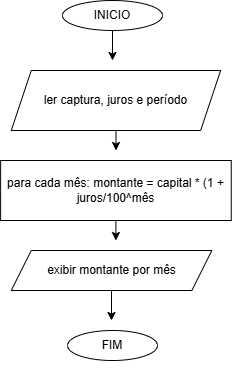

The diagram above was exported from draw.io. Its source (the exported page's mxGraphModel, read from the mxfile embedded in the PNG):
<mxGraphModel dx="1915" dy="1006" grid="1" gridSize="10" guides="1" tooltips="1" connect="1" arrows="1" fold="1" page="1" pageScale="1" pageWidth="827" pageHeight="1169" math="0" shadow="0">
  <root>
    <mxCell id="0" />
    <mxCell id="1" parent="0" />
    <mxCell id="Bwu1Xx9QFbBlA7bNmXKV-10" style="edgeStyle=orthogonalEdgeStyle;rounded=0;orthogonalLoop=1;jettySize=auto;html=1;exitX=0.5;exitY=1;exitDx=0;exitDy=0;entryX=0.5;entryY=0;entryDx=0;entryDy=0;" parent="1" source="Bwu1Xx9QFbBlA7bNmXKV-1" edge="1">
      <mxGeometry relative="1" as="geometry">
        <mxPoint x="380" y="110" as="targetPoint" />
      </mxGeometry>
    </mxCell>
    <mxCell id="Bwu1Xx9QFbBlA7bNmXKV-1" value="INICIO" style="ellipse;whiteSpace=wrap;html=1;" parent="1" vertex="1">
      <mxGeometry x="330" y="50" width="100" height="30" as="geometry" />
    </mxCell>
    <mxCell id="Bwu1Xx9QFbBlA7bNmXKV-2" value="FIM" style="ellipse;whiteSpace=wrap;html=1;" parent="1" vertex="1">
      <mxGeometry x="335" y="380" width="90" height="30" as="geometry" />
    </mxCell>
    <mxCell id="Bwu1Xx9QFbBlA7bNmXKV-3" style="edgeStyle=orthogonalEdgeStyle;rounded=0;orthogonalLoop=1;jettySize=auto;html=1;exitX=0.5;exitY=1;exitDx=0;exitDy=0;" parent="1" source="Bwu1Xx9QFbBlA7bNmXKV-2" target="Bwu1Xx9QFbBlA7bNmXKV-2" edge="1">
      <mxGeometry relative="1" as="geometry" />
    </mxCell>
    <mxCell id="zlqsMnfN5lDQuHrkjj0C-1" style="edgeStyle=orthogonalEdgeStyle;rounded=0;orthogonalLoop=1;jettySize=auto;html=1;" edge="1" parent="1" source="DN4WBNPXYD6cA_7p2KYk-6">
      <mxGeometry relative="1" as="geometry">
        <mxPoint x="383.44499999999994" y="200" as="targetPoint" />
      </mxGeometry>
    </mxCell>
    <mxCell id="DN4WBNPXYD6cA_7p2KYk-6" value="ler captura, juros e período" style="shape=parallelogram;perimeter=parallelogramPerimeter;whiteSpace=wrap;html=1;fixedSize=1;" parent="1" vertex="1">
      <mxGeometry x="278.76" y="120" width="209.37" height="60" as="geometry" />
    </mxCell>
    <mxCell id="DN4WBNPXYD6cA_7p2KYk-17" style="edgeStyle=orthogonalEdgeStyle;rounded=0;orthogonalLoop=1;jettySize=auto;html=1;" parent="1" source="DN4WBNPXYD6cA_7p2KYk-9" edge="1">
      <mxGeometry relative="1" as="geometry">
        <mxPoint x="379" y="370" as="targetPoint" />
        <Array as="points">
          <mxPoint x="380" y="370" />
        </Array>
      </mxGeometry>
    </mxCell>
    <mxCell id="DN4WBNPXYD6cA_7p2KYk-9" value="exibir montante por mês" style="shape=parallelogram;perimeter=parallelogramPerimeter;whiteSpace=wrap;html=1;fixedSize=1;" parent="1" vertex="1">
      <mxGeometry x="278.76" y="300" width="200.62" height="40" as="geometry" />
    </mxCell>
    <mxCell id="zlqsMnfN5lDQuHrkjj0C-6" style="edgeStyle=orthogonalEdgeStyle;rounded=0;orthogonalLoop=1;jettySize=auto;html=1;" edge="1" parent="1" source="DN4WBNPXYD6cA_7p2KYk-11">
      <mxGeometry relative="1" as="geometry">
        <mxPoint x="383.44000000000005" y="290" as="targetPoint" />
      </mxGeometry>
    </mxCell>
    <mxCell id="DN4WBNPXYD6cA_7p2KYk-11" value="para cada mês: montante = capital * (1 + juros/100^mês" style="rounded=0;whiteSpace=wrap;html=1;" parent="1" vertex="1">
      <mxGeometry x="268.13" y="210" width="230.62" height="60" as="geometry" />
    </mxCell>
  </root>
</mxGraphModel>